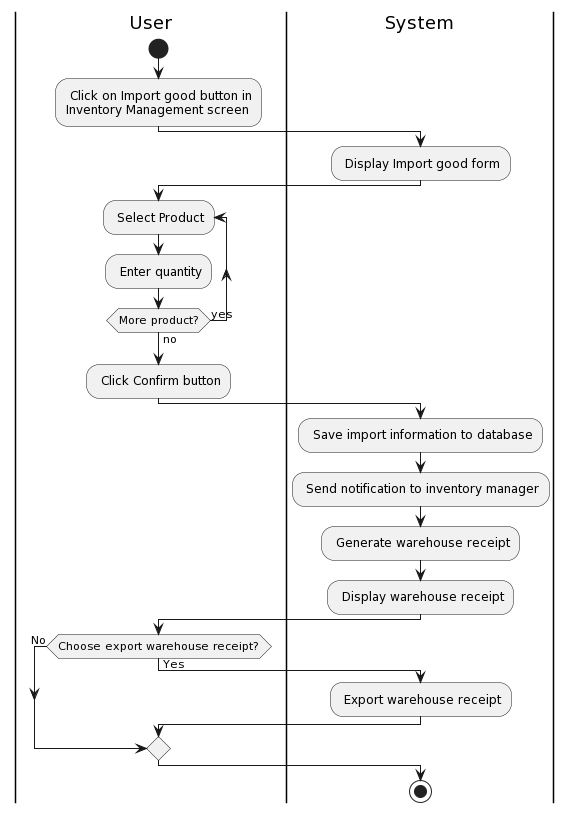

The diagram above was rendered by PlantUML. Its source (embedded in the PNG):
@startuml
|User|
start
: Click on Import good button in\nInventory Management screen;
|System|
: Display Import good form;
|User|
repeat: Select Product;
: Enter quantity;
repeat while(More product?) is (yes) not (no)
: Click Confirm button;
|System|
: Save import information to database;
: Send notification to inventory manager;
: Generate warehouse receipt;
: Display warehouse receipt;
|User|
if(Choose export warehouse receipt?) then (Yes)
  |System|
  : Export warehouse receipt;
else (No)
end if
stop
@enduml